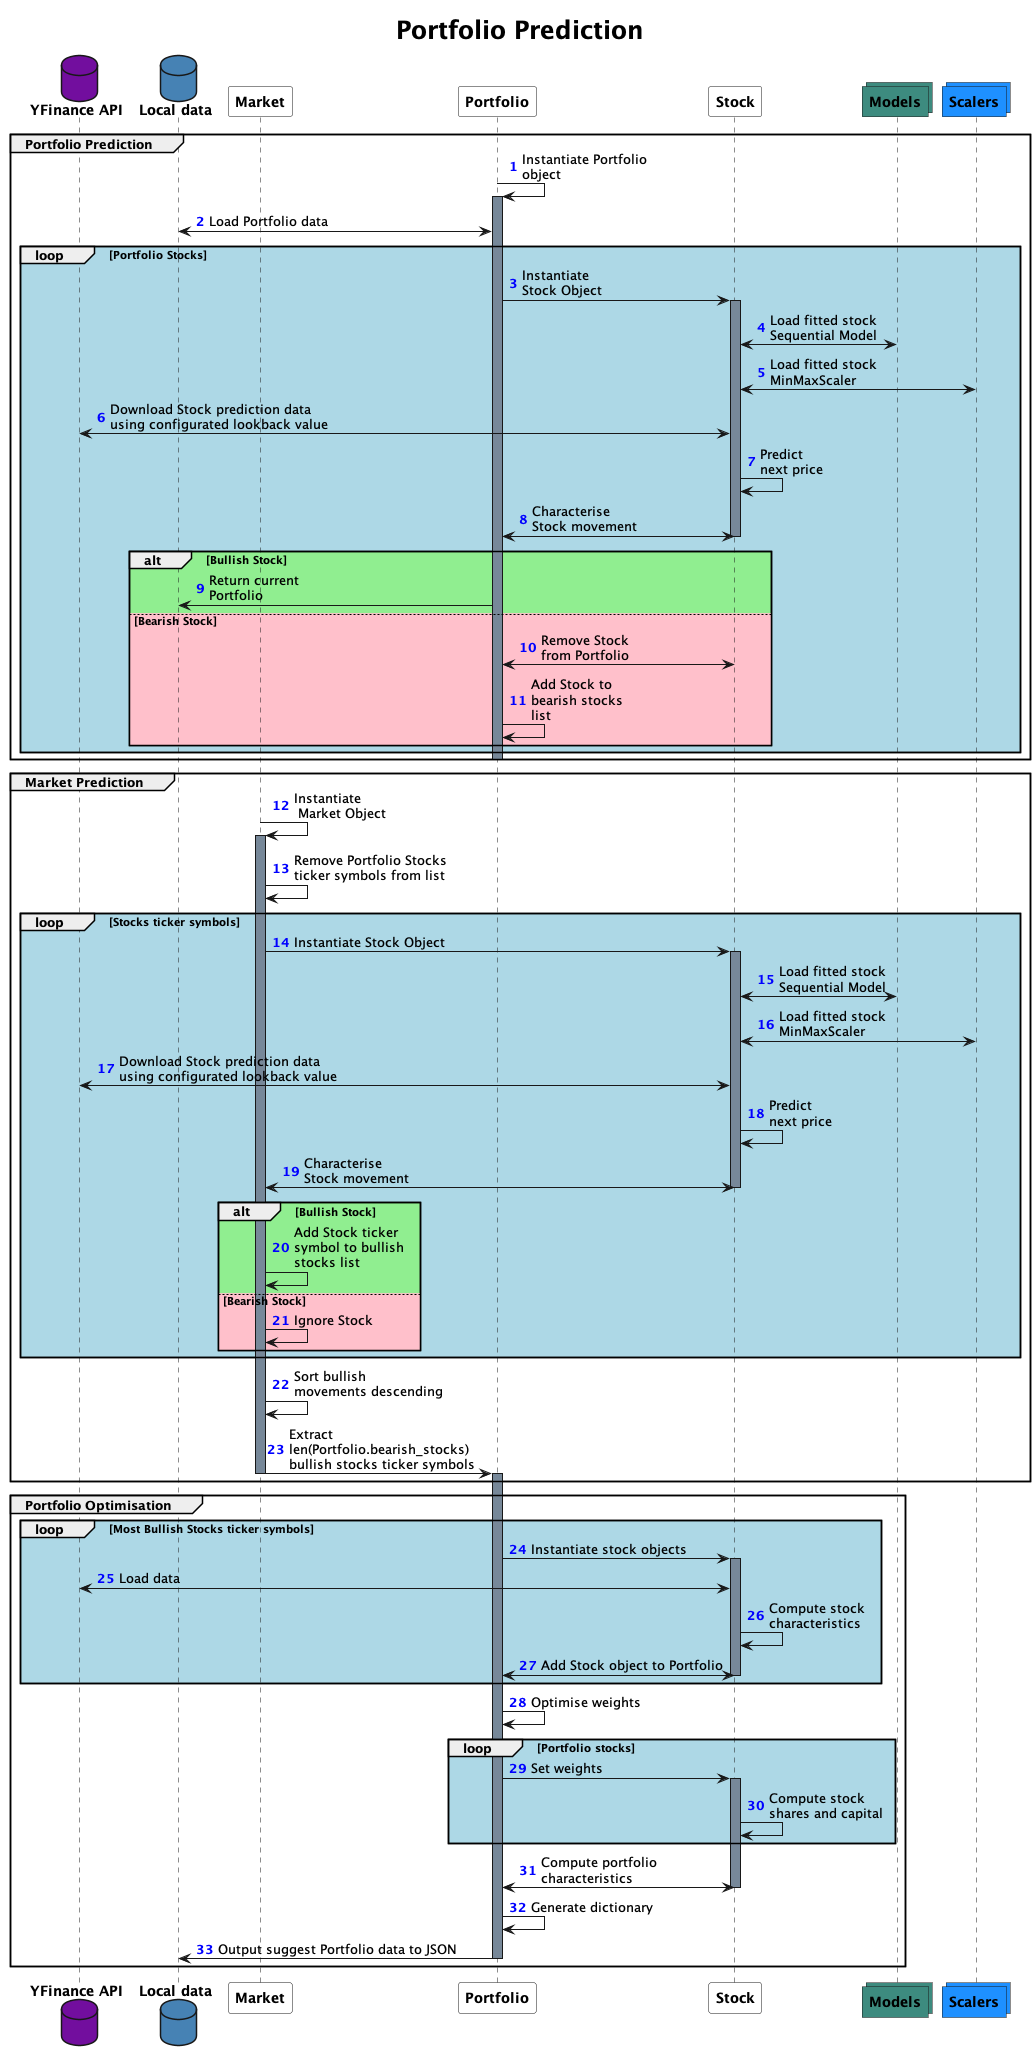

The diagram above was rendered by PlantUML. Its source (embedded in the PNG):
@startuml

skinparam ParticipantFontStyle bold
skinparam DatabaseFontStyle bold
skinparam CollectionsFontStyle bold
skinparam BackgroundColor White
skinparam TitleFontSize 25
skinparam TitleFontStyle bold
autonumber "<font color=blue><b>"


title Portfolio Prediction


database "YFinance API" #720E9E
database "Local data" #SteelBlue
participant Market #White
participant Portfolio #White
participant Stock #White
collections Models #3D8B7F
collections Scalers #DodgerBlue


group Portfolio Prediction
Portfolio -> Portfolio: Instantiate Portfolio \nobject
activate Portfolio #LightSlateGrey
Portfolio <-> "Local data": Load Portfolio data

loop #LightBlue Portfolio Stocks
Portfolio -> Stock: Instantiate \nStock Object
activate Stock #LightSlateGrey
Stock <-> Models: Load fitted stock \nSequential Model
Stock <-> Scalers: Load fitted stock \nMinMaxScaler
Stock <-> "YFinance API": Download Stock prediction data \nusing configurated lookback value
Stock -> Stock: Predict \nnext price
Portfolio <-> Stock: Characterise \nStock movement
deactivate Stock
alt #LightGreen Bullish Stock
Portfolio -> "Local data": Return current \nPortfolio
else #Pink Bearish Stock
Portfolio <-> Stock: Remove Stock \nfrom Portfolio
Portfolio -> Portfolio: Add Stock to \nbearish stocks \nlist

end

end
deactivate Portfolio
end



group Market Prediction
Market -> Market: Instantiate \n Market Object
activate Market #LightSlateGrey
Market -> Market: Remove Portfolio Stocks \nticker symbols from list
loop #LightBlue Stocks ticker symbols
Market -> Stock: Instantiate Stock Object
activate Stock #LightSlateGrey
Stock <-> Models: Load fitted stock \nSequential Model
Stock <-> Scalers: Load fitted stock \nMinMaxScaler
Stock <-> "YFinance API": Download Stock prediction data \nusing configurated lookback value
Stock -> Stock: Predict \nnext price
Market <-> Stock: Characterise \nStock movement
deactivate Stock
alt #LightGreen Bullish Stock
Market -> Market: Add Stock ticker \nsymbol to bullish \nstocks list
else #Pink Bearish Stock
Market -> Market: Ignore Stock
end

end
Market -> Market: Sort bullish \nmovements descending
Market -> Portfolio: Extract \nlen(Portfolio.bearish_stocks)\nbullish stocks ticker symbols
deactivate Market
activate Portfolio #LightSlateGrey
end

group Portfolio Optimisation
loop #LightBlue Most Bullish Stocks ticker symbols
Portfolio -> Stock: Instantiate stock objects
activate Stock #LightSlateGrey
Stock <-> "YFinance API": Load data
Stock -> Stock: Compute stock \ncharacteristics
Stock <-> Portfolio: Add Stock object to Portfolio
deactivate Stock
end

Portfolio -> Portfolio: Optimise weights
loop #LightBlue Portfolio stocks
Portfolio -> Stock: Set weights
activate Stock #LightSlateGrey
Stock -> Stock: Compute stock \nshares and capital
end
Stock <-> Portfolio: Compute portfolio \ncharacteristics
deactivate Stock
Portfolio -> Portfolio: Generate dictionary
Portfolio -> "Local data": Output suggest Portfolio data to JSON
deactivate Portfolio
end

@enduml